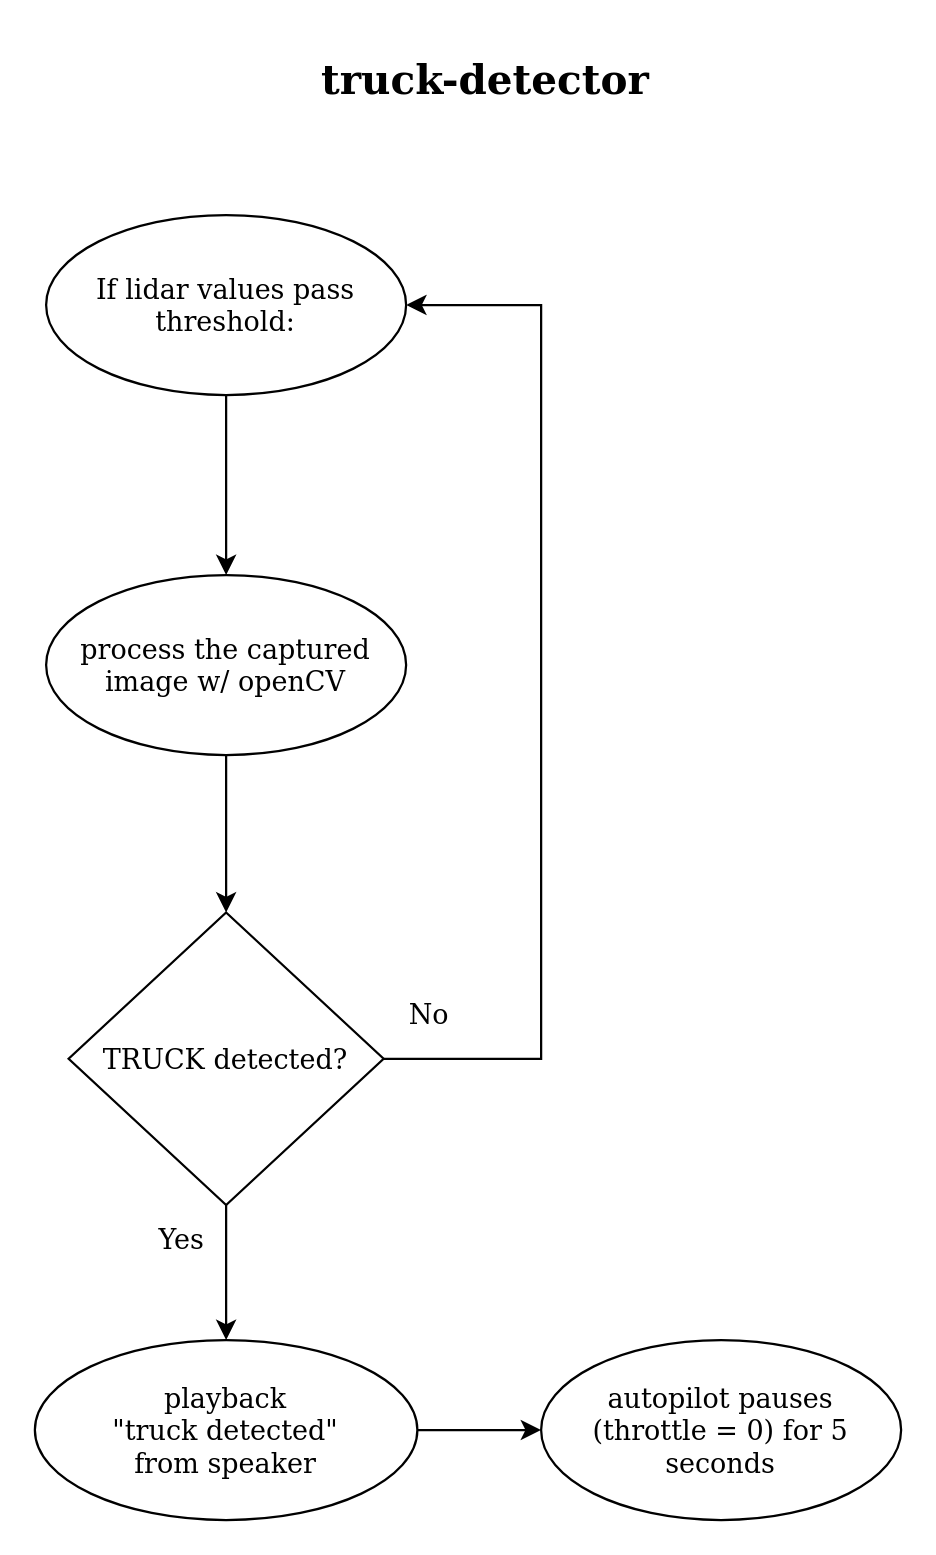

The diagram above was exported from draw.io. Its source (the exported page's mxGraphModel, read from the mxfile embedded in the PNG):
<mxGraphModel dx="1230" dy="699" grid="1" gridSize="10" guides="1" tooltips="1" connect="1" arrows="1" fold="1" page="1" pageScale="1" pageWidth="850" pageHeight="1100" math="0" shadow="0">
  <root>
    <mxCell id="0" />
    <mxCell id="1" parent="0" />
    <mxCell id="KweJmwzdd8K-UcvMM7C7-1" value="If lidar values pass threshold:" style="ellipse;whiteSpace=wrap;html=1;" parent="1" vertex="1">
      <mxGeometry x="340" y="100" width="160" height="80" as="geometry" />
    </mxCell>
    <mxCell id="KweJmwzdd8K-UcvMM7C7-2" value="process the captured image w/ openCV" style="ellipse;whiteSpace=wrap;html=1;" parent="1" vertex="1">
      <mxGeometry x="340" y="260" width="160" height="80" as="geometry" />
    </mxCell>
    <mxCell id="KweJmwzdd8K-UcvMM7C7-3" value="" style="endArrow=classic;html=1;rounded=0;exitX=0.5;exitY=1;exitDx=0;exitDy=0;entryX=0.5;entryY=0;entryDx=0;entryDy=0;" parent="1" source="KweJmwzdd8K-UcvMM7C7-1" target="KweJmwzdd8K-UcvMM7C7-2" edge="1">
      <mxGeometry width="50" height="50" relative="1" as="geometry">
        <mxPoint x="310" y="390" as="sourcePoint" />
        <mxPoint x="360" y="340" as="targetPoint" />
      </mxGeometry>
    </mxCell>
    <mxCell id="KweJmwzdd8K-UcvMM7C7-5" value="" style="endArrow=classic;html=1;rounded=0;exitX=0.5;exitY=1;exitDx=0;exitDy=0;entryX=0.5;entryY=0;entryDx=0;entryDy=0;" parent="1" source="KweJmwzdd8K-UcvMM7C7-2" edge="1">
      <mxGeometry width="50" height="50" relative="1" as="geometry">
        <mxPoint x="310" y="390" as="sourcePoint" />
        <mxPoint x="420" y="410" as="targetPoint" />
      </mxGeometry>
    </mxCell>
    <mxCell id="KweJmwzdd8K-UcvMM7C7-6" value="&lt;div&gt;playback&lt;/div&gt;&lt;div&gt;&quot;truck detected&quot;&lt;/div&gt;&lt;div&gt;from speaker&lt;/div&gt;" style="ellipse;whiteSpace=wrap;html=1;" parent="1" vertex="1">
      <mxGeometry x="335" y="600" width="170" height="80" as="geometry" />
    </mxCell>
    <mxCell id="KweJmwzdd8K-UcvMM7C7-7" value="" style="endArrow=classic;html=1;rounded=0;entryX=0.5;entryY=0;entryDx=0;entryDy=0;" parent="1" target="KweJmwzdd8K-UcvMM7C7-6" edge="1">
      <mxGeometry width="50" height="50" relative="1" as="geometry">
        <mxPoint x="420" y="540" as="sourcePoint" />
        <mxPoint x="360" y="340" as="targetPoint" />
      </mxGeometry>
    </mxCell>
    <mxCell id="KweJmwzdd8K-UcvMM7C7-8" value="TRUCK detected?" style="rhombus;whiteSpace=wrap;html=1;" parent="1" vertex="1">
      <mxGeometry x="350" y="410" width="140" height="130" as="geometry" />
    </mxCell>
    <mxCell id="KweJmwzdd8K-UcvMM7C7-9" value="Yes" style="text;html=1;resizable=0;autosize=1;align=center;verticalAlign=middle;points=[];fillColor=none;strokeColor=none;rounded=0;" parent="1" vertex="1">
      <mxGeometry x="380" y="540" width="40" height="30" as="geometry" />
    </mxCell>
    <mxCell id="KweJmwzdd8K-UcvMM7C7-10" value="&lt;div&gt;autopilot pauses&lt;/div&gt;&lt;div&gt;(throttle = 0) for 5 seconds&lt;br&gt;&lt;/div&gt;" style="ellipse;whiteSpace=wrap;html=1;" parent="1" vertex="1">
      <mxGeometry x="560" y="600" width="160" height="80" as="geometry" />
    </mxCell>
    <mxCell id="KweJmwzdd8K-UcvMM7C7-11" value="" style="endArrow=classic;html=1;rounded=0;exitX=1;exitY=0.5;exitDx=0;exitDy=0;entryX=0;entryY=0.5;entryDx=0;entryDy=0;" parent="1" source="KweJmwzdd8K-UcvMM7C7-6" target="KweJmwzdd8K-UcvMM7C7-10" edge="1">
      <mxGeometry width="50" height="50" relative="1" as="geometry">
        <mxPoint x="310" y="390" as="sourcePoint" />
        <mxPoint x="360" y="340" as="targetPoint" />
      </mxGeometry>
    </mxCell>
    <mxCell id="KweJmwzdd8K-UcvMM7C7-14" value="" style="endArrow=classic;html=1;rounded=0;exitX=1;exitY=0.5;exitDx=0;exitDy=0;entryX=1;entryY=0.5;entryDx=0;entryDy=0;" parent="1" source="KweJmwzdd8K-UcvMM7C7-8" target="KweJmwzdd8K-UcvMM7C7-1" edge="1">
      <mxGeometry width="50" height="50" relative="1" as="geometry">
        <mxPoint x="490" y="390" as="sourcePoint" />
        <mxPoint x="560" y="140" as="targetPoint" />
        <Array as="points">
          <mxPoint x="560" y="475" />
          <mxPoint x="560" y="140" />
        </Array>
      </mxGeometry>
    </mxCell>
    <mxCell id="KweJmwzdd8K-UcvMM7C7-15" value="No" style="text;html=1;resizable=0;autosize=1;align=center;verticalAlign=middle;points=[];fillColor=none;strokeColor=none;rounded=0;" parent="1" vertex="1">
      <mxGeometry x="490" y="440" width="40" height="30" as="geometry" />
    </mxCell>
    <mxCell id="dYK8j43nM2sKtDTh8f5g-2" value="&lt;b&gt;&lt;font style=&quot;font-size: 18px;&quot;&gt;truck-detector&lt;/font&gt;&lt;/b&gt;" style="text;html=1;resizable=0;autosize=1;align=center;verticalAlign=middle;points=[];fillColor=none;strokeColor=none;rounded=0;" vertex="1" parent="1">
      <mxGeometry x="450" y="20" width="170" height="40" as="geometry" />
    </mxCell>
  </root>
</mxGraphModel>